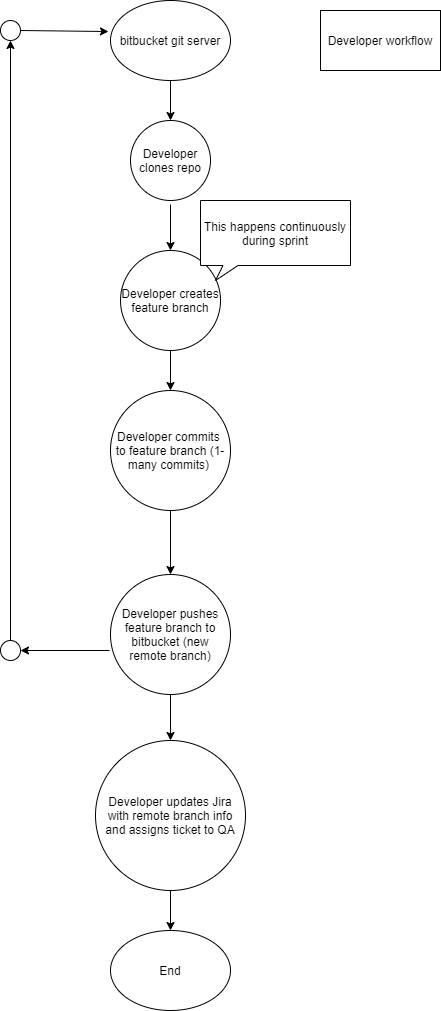

The diagram above was exported from draw.io. Its source (the exported page's mxGraphModel, read from the mxfile embedded in the PNG):
<mxGraphModel dx="1422" dy="745" grid="1" gridSize="10" guides="1" tooltips="1" connect="1" arrows="1" fold="1" page="1" pageScale="1" pageWidth="850" pageHeight="1100" math="0" shadow="0">
  <root>
    <mxCell id="0" />
    <mxCell id="1" parent="0" />
    <mxCell id="4gnaxE5KwOfygXmnP_GB-1" value="bitbucket git server" style="ellipse;whiteSpace=wrap;html=1;" vertex="1" parent="1">
      <mxGeometry x="300" y="40" width="120" height="80" as="geometry" />
    </mxCell>
    <mxCell id="4gnaxE5KwOfygXmnP_GB-12" value="Developer clones repo" style="ellipse;whiteSpace=wrap;html=1;aspect=fixed;" vertex="1" parent="1">
      <mxGeometry x="320" y="160" width="80" height="80" as="geometry" />
    </mxCell>
    <mxCell id="4gnaxE5KwOfygXmnP_GB-13" value="Developer creates feature branch" style="ellipse;whiteSpace=wrap;html=1;aspect=fixed;" vertex="1" parent="1">
      <mxGeometry x="310" y="290" width="100" height="100" as="geometry" />
    </mxCell>
    <mxCell id="4gnaxE5KwOfygXmnP_GB-14" value="Developer commits&amp;nbsp; to feature branch (1-many commits)&amp;nbsp;" style="ellipse;whiteSpace=wrap;html=1;aspect=fixed;" vertex="1" parent="1">
      <mxGeometry x="300" y="430" width="120" height="120" as="geometry" />
    </mxCell>
    <mxCell id="4gnaxE5KwOfygXmnP_GB-15" value="Developer pushes feature branch to bitbucket (new remote branch)" style="ellipse;whiteSpace=wrap;html=1;aspect=fixed;" vertex="1" parent="1">
      <mxGeometry x="300" y="614" width="120" height="120" as="geometry" />
    </mxCell>
    <mxCell id="4gnaxE5KwOfygXmnP_GB-16" value="" style="endArrow=classic;html=1;entryX=0.5;entryY=0;entryDx=0;entryDy=0;" edge="1" parent="1" target="4gnaxE5KwOfygXmnP_GB-13">
      <mxGeometry width="50" height="50" relative="1" as="geometry">
        <mxPoint x="360" y="244" as="sourcePoint" />
        <mxPoint x="450" y="380" as="targetPoint" />
      </mxGeometry>
    </mxCell>
    <mxCell id="4gnaxE5KwOfygXmnP_GB-17" value="" style="endArrow=classic;html=1;exitX=0.5;exitY=1;exitDx=0;exitDy=0;entryX=0.5;entryY=0;entryDx=0;entryDy=0;" edge="1" parent="1" source="4gnaxE5KwOfygXmnP_GB-1" target="4gnaxE5KwOfygXmnP_GB-12">
      <mxGeometry width="50" height="50" relative="1" as="geometry">
        <mxPoint x="220" y="190" as="sourcePoint" />
        <mxPoint x="270" y="140" as="targetPoint" />
      </mxGeometry>
    </mxCell>
    <mxCell id="4gnaxE5KwOfygXmnP_GB-19" value="" style="endArrow=classic;html=1;exitX=0.5;exitY=1;exitDx=0;exitDy=0;entryX=0.5;entryY=0;entryDx=0;entryDy=0;" edge="1" parent="1" source="4gnaxE5KwOfygXmnP_GB-13" target="4gnaxE5KwOfygXmnP_GB-14">
      <mxGeometry width="50" height="50" relative="1" as="geometry">
        <mxPoint x="140" y="480" as="sourcePoint" />
        <mxPoint x="190" y="430" as="targetPoint" />
      </mxGeometry>
    </mxCell>
    <mxCell id="4gnaxE5KwOfygXmnP_GB-20" value="" style="endArrow=classic;html=1;exitX=0.5;exitY=1;exitDx=0;exitDy=0;entryX=0.5;entryY=0;entryDx=0;entryDy=0;" edge="1" parent="1" source="4gnaxE5KwOfygXmnP_GB-14" target="4gnaxE5KwOfygXmnP_GB-15">
      <mxGeometry width="50" height="50" relative="1" as="geometry">
        <mxPoint x="210" y="590" as="sourcePoint" />
        <mxPoint x="260" y="540" as="targetPoint" />
      </mxGeometry>
    </mxCell>
    <mxCell id="4gnaxE5KwOfygXmnP_GB-23" value="" style="endArrow=classic;html=1;exitX=0.5;exitY=0;exitDx=0;exitDy=0;entryX=0.5;entryY=1;entryDx=0;entryDy=0;" edge="1" parent="1" source="4gnaxE5KwOfygXmnP_GB-25" target="4gnaxE5KwOfygXmnP_GB-27">
      <mxGeometry width="50" height="50" relative="1" as="geometry">
        <mxPoint x="204" y="674" as="sourcePoint" />
        <mxPoint x="204" y="80" as="targetPoint" />
      </mxGeometry>
    </mxCell>
    <mxCell id="4gnaxE5KwOfygXmnP_GB-25" value="" style="ellipse;whiteSpace=wrap;html=1;aspect=fixed;" vertex="1" parent="1">
      <mxGeometry x="190" y="680" width="20" height="20" as="geometry" />
    </mxCell>
    <mxCell id="4gnaxE5KwOfygXmnP_GB-27" value="" style="ellipse;whiteSpace=wrap;html=1;aspect=fixed;" vertex="1" parent="1">
      <mxGeometry x="190" y="60" width="20" height="20" as="geometry" />
    </mxCell>
    <mxCell id="4gnaxE5KwOfygXmnP_GB-28" value="" style="endArrow=classic;html=1;exitX=1;exitY=0.5;exitDx=0;exitDy=0;entryX=-0.017;entryY=0.388;entryDx=0;entryDy=0;entryPerimeter=0;" edge="1" parent="1" source="4gnaxE5KwOfygXmnP_GB-27" target="4gnaxE5KwOfygXmnP_GB-1">
      <mxGeometry width="50" height="50" relative="1" as="geometry">
        <mxPoint x="400" y="430" as="sourcePoint" />
        <mxPoint x="450" y="380" as="targetPoint" />
      </mxGeometry>
    </mxCell>
    <mxCell id="4gnaxE5KwOfygXmnP_GB-29" value="" style="endArrow=classic;html=1;entryX=1;entryY=0.5;entryDx=0;entryDy=0;" edge="1" parent="1" target="4gnaxE5KwOfygXmnP_GB-25">
      <mxGeometry width="50" height="50" relative="1" as="geometry">
        <mxPoint x="299" y="690" as="sourcePoint" />
        <mxPoint x="170" y="610" as="targetPoint" />
      </mxGeometry>
    </mxCell>
    <mxCell id="4gnaxE5KwOfygXmnP_GB-30" value="Developer workflow" style="rounded=0;whiteSpace=wrap;html=1;" vertex="1" parent="1">
      <mxGeometry x="510" y="50" width="120" height="60" as="geometry" />
    </mxCell>
    <mxCell id="4gnaxE5KwOfygXmnP_GB-32" value="Developer updates Jira with remote branch info and assigns ticket to QA" style="ellipse;whiteSpace=wrap;html=1;aspect=fixed;" vertex="1" parent="1">
      <mxGeometry x="285" y="780" width="150" height="150" as="geometry" />
    </mxCell>
    <mxCell id="4gnaxE5KwOfygXmnP_GB-33" value="End" style="ellipse;whiteSpace=wrap;html=1;" vertex="1" parent="1">
      <mxGeometry x="300" y="970" width="120" height="80" as="geometry" />
    </mxCell>
    <mxCell id="4gnaxE5KwOfygXmnP_GB-34" value="" style="endArrow=classic;html=1;exitX=0.5;exitY=1;exitDx=0;exitDy=0;entryX=0.5;entryY=0;entryDx=0;entryDy=0;" edge="1" parent="1" source="4gnaxE5KwOfygXmnP_GB-15" target="4gnaxE5KwOfygXmnP_GB-32">
      <mxGeometry width="50" height="50" relative="1" as="geometry">
        <mxPoint x="120" y="890" as="sourcePoint" />
        <mxPoint x="170" y="840" as="targetPoint" />
      </mxGeometry>
    </mxCell>
    <mxCell id="4gnaxE5KwOfygXmnP_GB-35" value="" style="endArrow=classic;html=1;exitX=0.5;exitY=1;exitDx=0;exitDy=0;entryX=0.5;entryY=0;entryDx=0;entryDy=0;" edge="1" parent="1" source="4gnaxE5KwOfygXmnP_GB-32" target="4gnaxE5KwOfygXmnP_GB-33">
      <mxGeometry width="50" height="50" relative="1" as="geometry">
        <mxPoint x="200" y="1000" as="sourcePoint" />
        <mxPoint x="250" y="950" as="targetPoint" />
      </mxGeometry>
    </mxCell>
    <mxCell id="4gnaxE5KwOfygXmnP_GB-36" value="This happens continuously during sprint" style="whiteSpace=wrap;html=1;shape=mxgraph.basic.rectCallout;dx=30;dy=15;boundedLbl=1;" vertex="1" parent="1">
      <mxGeometry x="390" y="240" width="150" height="80" as="geometry" />
    </mxCell>
  </root>
</mxGraphModel>